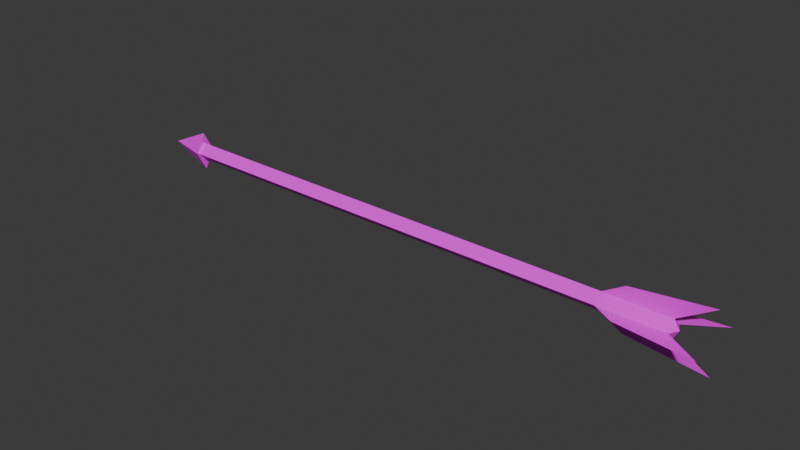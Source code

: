 # Source: Arrow.blend  (saved by Blender 4.1.23; exported with 4.5.12 LTS)
import bpy
from mathutils import Matrix  # noqa: F401  (used for matrix-valued properties, if any)

bpy.ops.wm.read_factory_settings(use_empty=True)
scene = bpy.context.scene
scene.name = 'Scene'

# ---- collections
col_collection = bpy.data.collections.new('Collection'); scene.collection.children.link(col_collection)

# ---- images (referenced by path relative to the original .blend; pixels are not part of the script)
import os
ASSET_DIR = os.environ.get("B2B_ASSET_DIR", "")  # directory of the original .blend (textures are referenced by path, not embedded)
HERE = os.path.dirname(os.path.abspath(__file__))  # packed textures are extracted next to this script under _unpacked/

def load_image(name, relpath, width, height, colorspace="sRGB"):
    """Load a texture the original file referenced (path relative to the .blend, or extracted next to this script)."""
    p = next((c for c in (os.path.join(HERE, relpath), os.path.join(ASSET_DIR, relpath)) if relpath and os.path.exists(c)), "")
    if p:
        img = bpy.data.images.load(p, check_existing=True)
        img.name = name
    else:  # same state as the original file: an image datablock whose file is absent (Cycles renders it pink)
        img = bpy.data.images.new(name, width, height)
        img.source = "FILE"
        img.filepath = "//" + (relpath or name)
    img.colorspace_settings.name = colorspace
    return img
img_untitled = load_image('Untitled', 'ArrowTexture.png', 1024, 1024, 'sRGB')

# ---- materials (node trees are filled in below, after node groups)
mat_material_001 = bpy.data.materials.new('Material.001')
mat_material_001.use_transparent_shadow = False

# ---- material node trees
mat_material_001.use_nodes = True; mat_material_001.node_tree.nodes.clear()
_N = mat_material_001.node_tree.nodes; _L = mat_material_001.node_tree.links
n0 = _N.new('ShaderNodeBsdfPrincipled'); n0.name = 'Principled BSDF'; n0.location = (10, 300)
n1 = _N.new('ShaderNodeOutputMaterial'); n1.name = 'Material Output'; n1.location = (300, 300)
n2 = _N.new('ShaderNodeTexImage'); n2.name = 'Image Texture'; n2.location = (-280, 271)
n2.image = img_untitled
_L.new(n0.outputs[0], n1.inputs[0])
_L.new(n2.outputs[0], n0.inputs[0])
n1.is_active_output = True

# ---- world
world_world = bpy.data.worlds.new('World'); scene.world = world_world
world_world.use_nodes = True; world_world.node_tree.nodes.clear()
_N = world_world.node_tree.nodes; _L = world_world.node_tree.links
n0 = _N.new('ShaderNodeOutputWorld'); n0.name = 'World Output'; n0.location = (300, 300)
n1 = _N.new('ShaderNodeBackground'); n1.name = 'Background'; n1.location = (10, 300)
n1.inputs[0].default_value = (0.05088, 0.05088, 0.05088, 1.0)
_L.new(n1.outputs[0], n0.inputs[0])
n0.is_active_output = True
world_world.color = (0.05088, 0.05088, 0.05088)
world_world.use_sun_shadow = False
world_world.sun_shadow_jitter_overblur = 0.0

# ---- meshes
me_cube_001 = bpy.data.meshes.new('Cube.001')
me_cube_001.from_pydata([(0.0, 2.0, 0.0), (0.0, 0.0, 0.9334), (0.4924, 0.0, 0.0), (0.4243, 0.0, 0.0), (0.4243, -25.0, 0.0), (0.0, 0.0, 0.4243), (0.4243, -22.0, 0.0), (0.0009099, -26.6, 1.419), (0.0, -23.0, 1.024), (1.419, -26.6, 0.00182), (1.0, -23.0, 0.0), (-0.0009099, -25.0, 0.4243), (0.0, -22.0, 0.4243), (0.4243, -22.0, 0.01266), (0.4243, -25.0, 0.01266), (0.0, -25.25, 0.0), (0.01175, -25.0, 0.4242), (0.01266, -22.0, 0.4242), (-0.4924, 0.0, 0.0), (-0.4243, 0.0, 0.0), (-0.4243, -25.0, 0.0), (-0.4243, -22.0, 0.0), (-0.0009099, -26.6, 1.419), (-1.419, -26.6, 0.00182), (-1.0, -23.0, 0.0), (0.0009099, -25.0, 0.4243), (-0.4243, -22.0, 0.01266), (-0.4243, -25.0, 0.01266), (-0.01175, -25.0, 0.4242), (-0.01266, -22.0, 0.4242), (0.0, 0.0, -0.9334), (0.0, 0.0, -0.4243), (0.0009099, -26.6, -1.419), (0.0, -23.0, -1.024), (1.419, -26.6, -0.00182), (-0.0009099, -25.0, -0.4243), (0.0, -22.0, -0.4243), (0.4243, -22.0, -0.01266), (0.4243, -25.0, -0.01266), (0.01175, -25.0, -0.4242), (0.01266, -22.0, -0.4242), (-0.0009099, -26.6, -1.419), (-1.419, -26.6, -0.00182), (0.0009099, -25.0, -0.4243), (-0.4243, -22.0, -0.01266), (-0.4243, -25.0, -0.01266), (-0.01175, -25.0, -0.4242), (-0.01266, -22.0, -0.4242)], [], [(6, 12, 11, 4), (5, 3, 2, 1), (1, 2, 0), (3, 5, 12, 6), (11, 12, 17, 16), (7, 11, 16), (16, 17, 8, 7), (13, 14, 9, 10), (6, 4, 14, 13), (4, 9, 14), (10, 6, 13), (12, 8, 17), (11, 7, 8, 12), (6, 10, 9, 4), (11, 15, 4), (21, 20, 25, 12), (5, 1, 18, 19), (1, 0, 18), (19, 21, 12, 5), (25, 28, 29, 12), (22, 28, 25), (28, 22, 8, 29), (26, 24, 23, 27), (21, 26, 27, 20), (20, 27, 23), (24, 26, 21), (12, 29, 8), (25, 12, 8, 22), (21, 20, 23, 24), (25, 20, 15), (6, 4, 35, 36), (31, 30, 2, 3), (30, 0, 2), (3, 6, 36, 31), (35, 39, 40, 36), (32, 39, 35), (39, 32, 33, 40), (37, 10, 34, 38), (6, 37, 38, 4), (4, 38, 34), (10, 37, 6), (36, 40, 33), (35, 36, 33, 32), (6, 4, 34, 10), (35, 4, 15), (21, 36, 43, 20), (31, 19, 18, 30), (30, 18, 0), (19, 31, 36, 21), (43, 36, 47, 46), (41, 43, 46), (46, 47, 33, 41), (44, 45, 42, 24), (21, 20, 45, 44), (20, 42, 45), (24, 21, 44), (36, 33, 47), (43, 41, 33, 36), (21, 24, 42, 20), (43, 15, 20)])
_uv = me_cube_001.uv_layers.new(name='UVMap')
_uv.uv.foreach_set('vector', [0.2009, 0.1141, 0.1864, 0.1141, 0.1864, 0.04168, 0.2009, 0.04168, 0.2776, 0.03225, 0.2888, 0.04139, 0.289, 0.04302, 0.2654, 0.0335, 0.2654, 0.0335, 0.289, 0.04302, 0.2654, 0.08674, 0.2009, 0.6448, 0.1864, 0.6448, 0.1864, 0.1141, 0.2009, 0.1141, 0.1187, 0.8495, 0.1007, 0.08134, 0.1039, 0.08126, 0.1219, 0.8494, 0.1219, 0.03225, 0.1113, 0.04892, 0.1179, 0.05162, 0.1179, 0.05162, 0.1039, 0.08126, 0.107, 0.06967, 0.1219, 0.03225, 0.03531, 0.03225, 0.03618, 0.03521, 0.03522, 0.03694, 0.03523, 0.03335, 0.03225, 0.9677, 0.03427, 0.0352, 0.03618, 0.03521, 0.03618, 0.9678, 0.03427, 0.0352, 0.03522, 0.03694, 0.03618, 0.03521, 0.03523, 0.03335, 0.03515, 0.03225, 0.03531, 0.03225, 0.1007, 0.08134, 0.107, 0.06967, 0.1039, 0.08126, 0.1113, 0.04892, 0.1219, 0.03225, 0.107, 0.06967, 0.1007, 0.08134, 0.03515, 0.03225, 0.03523, 0.03335, 0.03522, 0.03694, 0.03427, 0.0352, 0.1864, 0.04168, 0.1936, 0.03225, 0.2009, 0.04168, 0.2009, 0.1141, 0.2009, 0.04168, 0.1864, 0.04168, 0.1864, 0.1141, 0.2776, 0.03225, 0.2654, 0.0335, 0.289, 0.04302, 0.2888, 0.04139, 0.2654, 0.0335, 0.2654, 0.08674, 0.289, 0.04302, 0.2009, 0.6448, 0.2009, 0.1141, 0.1864, 0.1141, 0.1864, 0.6448, 0.1187, 0.8495, 0.1219, 0.8494, 0.1039, 0.08126, 0.1007, 0.08134, 0.1219, 0.03225, 0.1179, 0.05162, 0.1113, 0.04892, 0.1179, 0.05162, 0.1219, 0.03225, 0.107, 0.06967, 0.1039, 0.08126, 0.03531, 0.03225, 0.03523, 0.03335, 0.03522, 0.03694, 0.03618, 0.03521, 0.03225, 0.9677, 0.03618, 0.9678, 0.03618, 0.03521, 0.03427, 0.0352, 0.03427, 0.0352, 0.03618, 0.03521, 0.03522, 0.03694, 0.03523, 0.03335, 0.03531, 0.03225, 0.03515, 0.03225, 0.1007, 0.08134, 0.1039, 0.08126, 0.107, 0.06967, 0.1113, 0.04892, 0.1007, 0.08134, 0.107, 0.06967, 0.1219, 0.03225, 0.03515, 0.03225, 0.03427, 0.0352, 0.03522, 0.03694, 0.03523, 0.03335, 0.1864, 0.04168, 0.2009, 0.04168, 0.1936, 0.03225, 0.2009, 0.1141, 0.2009, 0.04168, 0.1864, 0.04168, 0.1864, 0.1141, 0.2776, 0.03225, 0.2654, 0.0335, 0.289, 0.04302, 0.2888, 0.04139, 0.2654, 0.0335, 0.2654, 0.08674, 0.289, 0.04302, 0.2009, 0.6448, 0.2009, 0.1141, 0.1864, 0.1141, 0.1864, 0.6448, 0.1187, 0.8495, 0.1219, 0.8494, 0.1039, 0.08126, 0.1007, 0.08134, 0.1219, 0.03225, 0.1179, 0.05162, 0.1113, 0.04892, 0.1179, 0.05162, 0.1219, 0.03225, 0.107, 0.06967, 0.1039, 0.08126, 0.03531, 0.03225, 0.03523, 0.03335, 0.03522, 0.03694, 0.03618, 0.03521, 0.03225, 0.9677, 0.03618, 0.9678, 0.03618, 0.03521, 0.03427, 0.0352, 0.03427, 0.0352, 0.03618, 0.03521, 0.03522, 0.03694, 0.03523, 0.03335, 0.03531, 0.03225, 0.03515, 0.03225, 0.1007, 0.08134, 0.1039, 0.08126, 0.107, 0.06967, 0.1113, 0.04892, 0.1007, 0.08134, 0.107, 0.06967, 0.1219, 0.03225, 0.03515, 0.03225, 0.03427, 0.0352, 0.03522, 0.03694, 0.03523, 0.03335, 0.1864, 0.04168, 0.2009, 0.04168, 0.1936, 0.03225, 0.2009, 0.1141, 0.1864, 0.1141, 0.1864, 0.04168, 0.2009, 0.04168, 0.2776, 0.03225, 0.2888, 0.04139, 0.289, 0.04302, 0.2654, 0.0335, 0.2654, 0.0335, 0.289, 0.04302, 0.2654, 0.08674, 0.2009, 0.6448, 0.1864, 0.6448, 0.1864, 0.1141, 0.2009, 0.1141, 0.1187, 0.8495, 0.1007, 0.08134, 0.1039, 0.08126, 0.1219, 0.8494, 0.1219, 0.03225, 0.1113, 0.04892, 0.1179, 0.05162, 0.1179, 0.05162, 0.1039, 0.08126, 0.107, 0.06967, 0.1219, 0.03225, 0.03531, 0.03225, 0.03618, 0.03521, 0.03522, 0.03694, 0.03523, 0.03335, 0.03225, 0.9677, 0.03427, 0.0352, 0.03618, 0.03521, 0.03618, 0.9678, 0.03427, 0.0352, 0.03522, 0.03694, 0.03618, 0.03521, 0.03523, 0.03335, 0.03515, 0.03225, 0.03531, 0.03225, 0.1007, 0.08134, 0.107, 0.06967, 0.1039, 0.08126, 0.1113, 0.04892, 0.1219, 0.03225, 0.107, 0.06967, 0.1007, 0.08134, 0.03515, 0.03225, 0.03523, 0.03335, 0.03522, 0.03694, 0.03427, 0.0352, 0.1864, 0.04168, 0.1936, 0.03225, 0.2009, 0.04168])
me_cube_001.materials.append(mat_material_001)
me_cube_001.update()

# ---- objects
ob_cube_001 = bpy.data.objects.new('Cube.001', me_cube_001)

# ---- transforms, parenting, visibility, modifiers, constraints
ob_cube_001.location = (0.0, 0.0, 0.0)
ob_cube_001.rotation_euler = (0.0, -0.0, 1.571)

# ---- collection membership
col_collection.objects.link(ob_cube_001)

# ---- scene / render settings (as saved in the file)
scene.frame_start = 1; scene.frame_end = 250; scene.frame_set(1)
scene.render.engine = 'BLENDER_EEVEE_NEXT'
scene.cycles.sampling_pattern = 'TABULATED_SOBOL'
scene.eevee.ray_tracing_options.trace_max_roughness = 0.0
bpy.context.view_layer.update()

# ---- added for rendering (the .blend has no active camera and no usable light): camera, sun
cam_auto = bpy.data.cameras.new('AutoCamera')
cam_auto.lens = 50.0
cam_auto.sensor_width = 36.0
cam_auto.clip_end = 1000.0
ob_auto_camera = bpy.data.objects.new('AutoCamera', cam_auto)
scene.collection.objects.link(ob_auto_camera)
ob_auto_camera.location = (39.0206, -32.0648, 21.3765)
ob_auto_camera.rotation_euler = (1.09748, -7.21219e-08, 0.694738)
scene.camera = ob_auto_camera
light_auto_sun = bpy.data.lights.new('AutoSun', 'SUN')
light_auto_sun.energy = 3.0
light_auto_sun.angle = 0.0523599
ob_auto_sun = bpy.data.objects.new('AutoSun', light_auto_sun)
scene.collection.objects.link(ob_auto_sun)
ob_auto_sun.rotation_euler = (0.872665, 0.174533, 0.523599)
bpy.context.view_layer.update()
